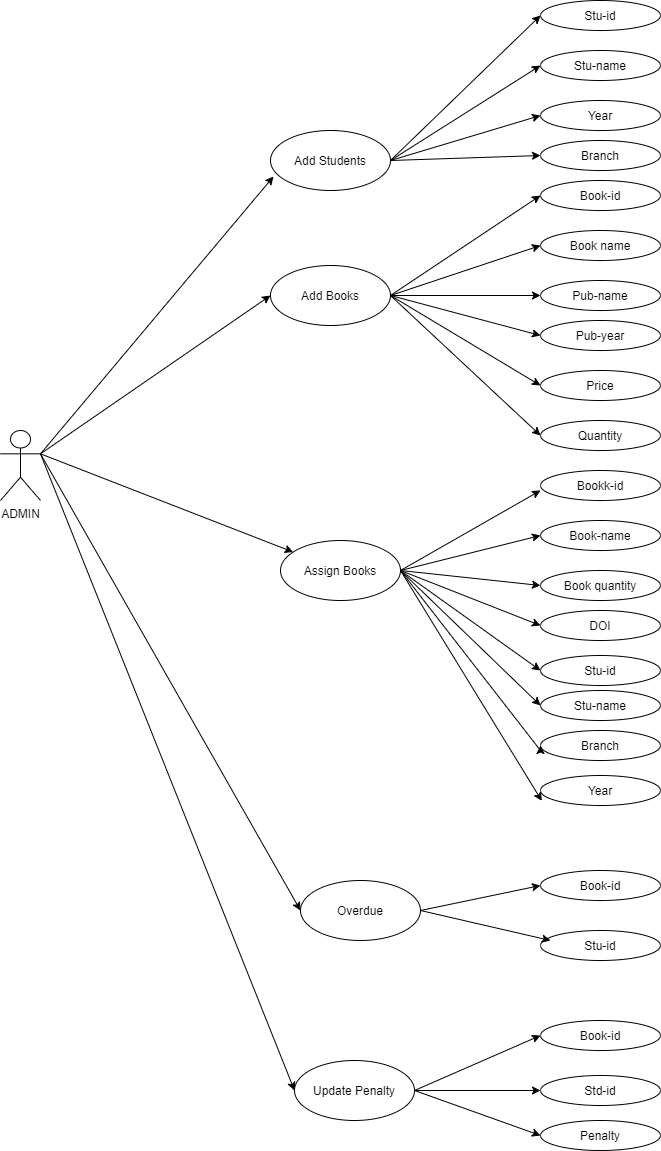

The diagram above was exported from draw.io. Its source (the exported page's mxGraphModel, read from the mxfile embedded in the PNG):
<mxGraphModel dx="1021" dy="462" grid="1" gridSize="10" guides="1" tooltips="1" connect="1" arrows="1" fold="1" page="1" pageScale="1" pageWidth="827" pageHeight="1169" math="0" shadow="0">
  <root>
    <mxCell id="0" />
    <mxCell id="1" parent="0" />
    <mxCell id="awXJgWQZTywivzWZHk0i-13" style="edgeStyle=none;rounded=0;orthogonalLoop=1;jettySize=auto;html=1;exitX=1;exitY=0.3333333333333333;exitDx=0;exitDy=0;exitPerimeter=0;entryX=0.025;entryY=0.767;entryDx=0;entryDy=0;entryPerimeter=0;" edge="1" parent="1" source="awXJgWQZTywivzWZHk0i-4" target="awXJgWQZTywivzWZHk0i-5">
      <mxGeometry relative="1" as="geometry">
        <mxPoint x="300" y="300" as="targetPoint" />
      </mxGeometry>
    </mxCell>
    <mxCell id="awXJgWQZTywivzWZHk0i-14" style="edgeStyle=none;rounded=0;orthogonalLoop=1;jettySize=auto;html=1;exitX=1;exitY=0.3333333333333333;exitDx=0;exitDy=0;exitPerimeter=0;entryX=0;entryY=0.5;entryDx=0;entryDy=0;" edge="1" parent="1" source="awXJgWQZTywivzWZHk0i-4" target="awXJgWQZTywivzWZHk0i-6">
      <mxGeometry relative="1" as="geometry" />
    </mxCell>
    <mxCell id="awXJgWQZTywivzWZHk0i-15" style="edgeStyle=none;rounded=0;orthogonalLoop=1;jettySize=auto;html=1;exitX=1;exitY=0.3333333333333333;exitDx=0;exitDy=0;exitPerimeter=0;" edge="1" parent="1" source="awXJgWQZTywivzWZHk0i-4" target="awXJgWQZTywivzWZHk0i-7">
      <mxGeometry relative="1" as="geometry" />
    </mxCell>
    <mxCell id="awXJgWQZTywivzWZHk0i-16" style="edgeStyle=none;rounded=0;orthogonalLoop=1;jettySize=auto;html=1;exitX=1;exitY=0.3333333333333333;exitDx=0;exitDy=0;exitPerimeter=0;entryX=0;entryY=0.5;entryDx=0;entryDy=0;" edge="1" parent="1" source="awXJgWQZTywivzWZHk0i-4" target="awXJgWQZTywivzWZHk0i-8">
      <mxGeometry relative="1" as="geometry" />
    </mxCell>
    <mxCell id="awXJgWQZTywivzWZHk0i-17" style="edgeStyle=none;rounded=0;orthogonalLoop=1;jettySize=auto;html=1;exitX=1;exitY=0.3333333333333333;exitDx=0;exitDy=0;exitPerimeter=0;entryX=0;entryY=0.5;entryDx=0;entryDy=0;" edge="1" parent="1" source="awXJgWQZTywivzWZHk0i-4" target="awXJgWQZTywivzWZHk0i-9">
      <mxGeometry relative="1" as="geometry" />
    </mxCell>
    <mxCell id="awXJgWQZTywivzWZHk0i-4" value="ADMIN&lt;br&gt;" style="shape=umlActor;verticalLabelPosition=bottom;verticalAlign=top;html=1;" vertex="1" parent="1">
      <mxGeometry x="60" y="430" width="40" height="70" as="geometry" />
    </mxCell>
    <mxCell id="awXJgWQZTywivzWZHk0i-51" style="edgeStyle=none;rounded=0;orthogonalLoop=1;jettySize=auto;html=1;exitX=1;exitY=0.5;exitDx=0;exitDy=0;entryX=0;entryY=0.5;entryDx=0;entryDy=0;" edge="1" parent="1" source="awXJgWQZTywivzWZHk0i-5" target="awXJgWQZTywivzWZHk0i-23">
      <mxGeometry relative="1" as="geometry" />
    </mxCell>
    <mxCell id="awXJgWQZTywivzWZHk0i-5" value="Add Students" style="ellipse;whiteSpace=wrap;html=1;" vertex="1" parent="1">
      <mxGeometry x="330" y="130" width="120" height="60" as="geometry" />
    </mxCell>
    <mxCell id="awXJgWQZTywivzWZHk0i-6" value="Add Books" style="ellipse;whiteSpace=wrap;html=1;" vertex="1" parent="1">
      <mxGeometry x="330" y="265" width="120" height="60" as="geometry" />
    </mxCell>
    <mxCell id="awXJgWQZTywivzWZHk0i-69" style="edgeStyle=none;rounded=0;orthogonalLoop=1;jettySize=auto;html=1;exitX=1;exitY=0.5;exitDx=0;exitDy=0;entryX=0.011;entryY=0.845;entryDx=0;entryDy=0;entryPerimeter=0;" edge="1" parent="1" source="awXJgWQZTywivzWZHk0i-7" target="awXJgWQZTywivzWZHk0i-36">
      <mxGeometry relative="1" as="geometry" />
    </mxCell>
    <mxCell id="awXJgWQZTywivzWZHk0i-7" value="Assign Books" style="ellipse;whiteSpace=wrap;html=1;" vertex="1" parent="1">
      <mxGeometry x="340" y="540" width="120" height="60" as="geometry" />
    </mxCell>
    <mxCell id="awXJgWQZTywivzWZHk0i-70" style="edgeStyle=none;rounded=0;orthogonalLoop=1;jettySize=auto;html=1;exitX=1;exitY=0.5;exitDx=0;exitDy=0;entryX=0;entryY=0.5;entryDx=0;entryDy=0;" edge="1" parent="1" source="awXJgWQZTywivzWZHk0i-8" target="awXJgWQZTywivzWZHk0i-47">
      <mxGeometry relative="1" as="geometry" />
    </mxCell>
    <mxCell id="awXJgWQZTywivzWZHk0i-8" value="Overdue" style="ellipse;whiteSpace=wrap;html=1;" vertex="1" parent="1">
      <mxGeometry x="360" y="880" width="120" height="60" as="geometry" />
    </mxCell>
    <mxCell id="awXJgWQZTywivzWZHk0i-73" style="edgeStyle=none;rounded=0;orthogonalLoop=1;jettySize=auto;html=1;exitX=1;exitY=0.5;exitDx=0;exitDy=0;entryX=0;entryY=0.5;entryDx=0;entryDy=0;" edge="1" parent="1" source="awXJgWQZTywivzWZHk0i-9" target="awXJgWQZTywivzWZHk0i-49">
      <mxGeometry relative="1" as="geometry" />
    </mxCell>
    <mxCell id="awXJgWQZTywivzWZHk0i-74" style="edgeStyle=none;rounded=0;orthogonalLoop=1;jettySize=auto;html=1;exitX=1;exitY=0.5;exitDx=0;exitDy=0;entryX=0;entryY=0.5;entryDx=0;entryDy=0;" edge="1" parent="1" source="awXJgWQZTywivzWZHk0i-9" target="awXJgWQZTywivzWZHk0i-50">
      <mxGeometry relative="1" as="geometry" />
    </mxCell>
    <mxCell id="awXJgWQZTywivzWZHk0i-76" style="edgeStyle=none;rounded=0;orthogonalLoop=1;jettySize=auto;html=1;exitX=1;exitY=0.5;exitDx=0;exitDy=0;entryX=0;entryY=0.5;entryDx=0;entryDy=0;" edge="1" parent="1" source="awXJgWQZTywivzWZHk0i-9" target="awXJgWQZTywivzWZHk0i-75">
      <mxGeometry relative="1" as="geometry" />
    </mxCell>
    <mxCell id="awXJgWQZTywivzWZHk0i-9" value="Update Penalty" style="ellipse;whiteSpace=wrap;html=1;" vertex="1" parent="1">
      <mxGeometry x="354" y="1060" width="120" height="60" as="geometry" />
    </mxCell>
    <mxCell id="awXJgWQZTywivzWZHk0i-23" value="Stu-id" style="ellipse;whiteSpace=wrap;html=1;" vertex="1" parent="1">
      <mxGeometry x="600" width="120" height="30" as="geometry" />
    </mxCell>
    <mxCell id="awXJgWQZTywivzWZHk0i-24" value="Stu-name" style="ellipse;whiteSpace=wrap;html=1;" vertex="1" parent="1">
      <mxGeometry x="600" y="50" width="120" height="30" as="geometry" />
    </mxCell>
    <mxCell id="awXJgWQZTywivzWZHk0i-27" value="Year" style="ellipse;whiteSpace=wrap;html=1;" vertex="1" parent="1">
      <mxGeometry x="600" y="100" width="120" height="30" as="geometry" />
    </mxCell>
    <mxCell id="awXJgWQZTywivzWZHk0i-28" value="Branch" style="ellipse;whiteSpace=wrap;html=1;" vertex="1" parent="1">
      <mxGeometry x="600" y="140" width="120" height="30" as="geometry" />
    </mxCell>
    <mxCell id="awXJgWQZTywivzWZHk0i-29" value="Book-id" style="ellipse;whiteSpace=wrap;html=1;" vertex="1" parent="1">
      <mxGeometry x="600" y="180" width="120" height="30" as="geometry" />
    </mxCell>
    <mxCell id="awXJgWQZTywivzWZHk0i-30" value="Book name" style="ellipse;whiteSpace=wrap;html=1;" vertex="1" parent="1">
      <mxGeometry x="600" y="230" width="120" height="30" as="geometry" />
    </mxCell>
    <mxCell id="awXJgWQZTywivzWZHk0i-31" value="Pub-name" style="ellipse;whiteSpace=wrap;html=1;" vertex="1" parent="1">
      <mxGeometry x="600" y="280" width="120" height="30" as="geometry" />
    </mxCell>
    <mxCell id="awXJgWQZTywivzWZHk0i-32" value="Pub-year" style="ellipse;whiteSpace=wrap;html=1;" vertex="1" parent="1">
      <mxGeometry x="600" y="320" width="120" height="30" as="geometry" />
    </mxCell>
    <mxCell id="awXJgWQZTywivzWZHk0i-33" value="Price" style="ellipse;whiteSpace=wrap;html=1;" vertex="1" parent="1">
      <mxGeometry x="600" y="370" width="120" height="30" as="geometry" />
    </mxCell>
    <mxCell id="awXJgWQZTywivzWZHk0i-34" value="Quantity" style="ellipse;whiteSpace=wrap;html=1;" vertex="1" parent="1">
      <mxGeometry x="600" y="420" width="120" height="30" as="geometry" />
    </mxCell>
    <mxCell id="awXJgWQZTywivzWZHk0i-35" style="edgeStyle=none;rounded=0;orthogonalLoop=1;jettySize=auto;html=1;exitX=0.5;exitY=0;exitDx=0;exitDy=0;" edge="1" parent="1" source="awXJgWQZTywivzWZHk0i-8" target="awXJgWQZTywivzWZHk0i-8">
      <mxGeometry relative="1" as="geometry" />
    </mxCell>
    <mxCell id="awXJgWQZTywivzWZHk0i-36" value="Year" style="ellipse;whiteSpace=wrap;html=1;" vertex="1" parent="1">
      <mxGeometry x="600" y="775" width="120" height="30" as="geometry" />
    </mxCell>
    <mxCell id="awXJgWQZTywivzWZHk0i-37" value="Branch" style="ellipse;whiteSpace=wrap;html=1;" vertex="1" parent="1">
      <mxGeometry x="600" y="730" width="120" height="30" as="geometry" />
    </mxCell>
    <mxCell id="awXJgWQZTywivzWZHk0i-38" value="Stu-name" style="ellipse;whiteSpace=wrap;html=1;" vertex="1" parent="1">
      <mxGeometry x="600" y="690" width="120" height="30" as="geometry" />
    </mxCell>
    <mxCell id="awXJgWQZTywivzWZHk0i-39" value="Bookk-id" style="ellipse;whiteSpace=wrap;html=1;" vertex="1" parent="1">
      <mxGeometry x="600" y="470" width="120" height="30" as="geometry" />
    </mxCell>
    <mxCell id="awXJgWQZTywivzWZHk0i-40" value="Book-name" style="ellipse;whiteSpace=wrap;html=1;" vertex="1" parent="1">
      <mxGeometry x="600" y="520" width="120" height="30" as="geometry" />
    </mxCell>
    <mxCell id="awXJgWQZTywivzWZHk0i-41" value="Book quantity" style="ellipse;whiteSpace=wrap;html=1;" vertex="1" parent="1">
      <mxGeometry x="600" y="570" width="120" height="30" as="geometry" />
    </mxCell>
    <mxCell id="awXJgWQZTywivzWZHk0i-42" value="DOI" style="ellipse;whiteSpace=wrap;html=1;" vertex="1" parent="1">
      <mxGeometry x="600" y="610" width="120" height="30" as="geometry" />
    </mxCell>
    <mxCell id="awXJgWQZTywivzWZHk0i-43" value="Stu-id" style="ellipse;whiteSpace=wrap;html=1;" vertex="1" parent="1">
      <mxGeometry x="600" y="655" width="120" height="30" as="geometry" />
    </mxCell>
    <mxCell id="awXJgWQZTywivzWZHk0i-47" value="Book-id" style="ellipse;whiteSpace=wrap;html=1;" vertex="1" parent="1">
      <mxGeometry x="600" y="870" width="120" height="30" as="geometry" />
    </mxCell>
    <mxCell id="awXJgWQZTywivzWZHk0i-48" value="Stu-id" style="ellipse;whiteSpace=wrap;html=1;" vertex="1" parent="1">
      <mxGeometry x="600" y="930" width="120" height="30" as="geometry" />
    </mxCell>
    <mxCell id="awXJgWQZTywivzWZHk0i-49" value="Book-id" style="ellipse;whiteSpace=wrap;html=1;" vertex="1" parent="1">
      <mxGeometry x="600" y="1020" width="120" height="30" as="geometry" />
    </mxCell>
    <mxCell id="awXJgWQZTywivzWZHk0i-50" value="Std-id" style="ellipse;whiteSpace=wrap;html=1;" vertex="1" parent="1">
      <mxGeometry x="600" y="1075" width="120" height="30" as="geometry" />
    </mxCell>
    <mxCell id="awXJgWQZTywivzWZHk0i-52" style="edgeStyle=none;rounded=0;orthogonalLoop=1;jettySize=auto;html=1;exitX=1;exitY=0.5;exitDx=0;exitDy=0;entryX=0;entryY=0.5;entryDx=0;entryDy=0;" edge="1" parent="1" source="awXJgWQZTywivzWZHk0i-5">
      <mxGeometry relative="1" as="geometry">
        <mxPoint x="450" y="210.0000000000001" as="sourcePoint" />
        <mxPoint x="600" y="65" as="targetPoint" />
      </mxGeometry>
    </mxCell>
    <mxCell id="awXJgWQZTywivzWZHk0i-53" style="edgeStyle=none;rounded=0;orthogonalLoop=1;jettySize=auto;html=1;exitX=1;exitY=0.5;exitDx=0;exitDy=0;entryX=0;entryY=0.5;entryDx=0;entryDy=0;" edge="1" parent="1" source="awXJgWQZTywivzWZHk0i-5" target="awXJgWQZTywivzWZHk0i-27">
      <mxGeometry relative="1" as="geometry">
        <mxPoint x="460" y="170.0000000000001" as="sourcePoint" />
        <mxPoint x="610" y="75" as="targetPoint" />
      </mxGeometry>
    </mxCell>
    <mxCell id="awXJgWQZTywivzWZHk0i-54" style="edgeStyle=none;rounded=0;orthogonalLoop=1;jettySize=auto;html=1;exitX=1;exitY=0.5;exitDx=0;exitDy=0;entryX=0;entryY=0.5;entryDx=0;entryDy=0;" edge="1" parent="1" source="awXJgWQZTywivzWZHk0i-5" target="awXJgWQZTywivzWZHk0i-28">
      <mxGeometry relative="1" as="geometry">
        <mxPoint x="460" y="170.0000000000001" as="sourcePoint" />
        <mxPoint x="610" y="125" as="targetPoint" />
      </mxGeometry>
    </mxCell>
    <mxCell id="awXJgWQZTywivzWZHk0i-55" style="edgeStyle=none;rounded=0;orthogonalLoop=1;jettySize=auto;html=1;exitX=1;exitY=0.5;exitDx=0;exitDy=0;entryX=0;entryY=0.5;entryDx=0;entryDy=0;" edge="1" parent="1" target="awXJgWQZTywivzWZHk0i-29">
      <mxGeometry relative="1" as="geometry">
        <mxPoint x="450" y="295.0000000000001" as="sourcePoint" />
        <mxPoint x="590" y="200" as="targetPoint" />
      </mxGeometry>
    </mxCell>
    <mxCell id="awXJgWQZTywivzWZHk0i-56" style="edgeStyle=none;rounded=0;orthogonalLoop=1;jettySize=auto;html=1;exitX=1;exitY=0.5;exitDx=0;exitDy=0;entryX=0;entryY=0.5;entryDx=0;entryDy=0;" edge="1" parent="1" source="awXJgWQZTywivzWZHk0i-6" target="awXJgWQZTywivzWZHk0i-30">
      <mxGeometry relative="1" as="geometry">
        <mxPoint x="460" y="305.0000000000001" as="sourcePoint" />
        <mxPoint x="610" y="204.9999999999999" as="targetPoint" />
      </mxGeometry>
    </mxCell>
    <mxCell id="awXJgWQZTywivzWZHk0i-57" style="edgeStyle=none;rounded=0;orthogonalLoop=1;jettySize=auto;html=1;exitX=1;exitY=0.5;exitDx=0;exitDy=0;" edge="1" parent="1" source="awXJgWQZTywivzWZHk0i-6">
      <mxGeometry relative="1" as="geometry">
        <mxPoint x="460" y="304.9999999999999" as="sourcePoint" />
        <mxPoint x="600" y="295" as="targetPoint" />
      </mxGeometry>
    </mxCell>
    <mxCell id="awXJgWQZTywivzWZHk0i-58" style="edgeStyle=none;rounded=0;orthogonalLoop=1;jettySize=auto;html=1;exitX=1;exitY=0.5;exitDx=0;exitDy=0;entryX=0;entryY=0.5;entryDx=0;entryDy=0;" edge="1" parent="1" source="awXJgWQZTywivzWZHk0i-6" target="awXJgWQZTywivzWZHk0i-32">
      <mxGeometry relative="1" as="geometry">
        <mxPoint x="460" y="304.9999999999999" as="sourcePoint" />
        <mxPoint x="610" y="304.9999999999999" as="targetPoint" />
      </mxGeometry>
    </mxCell>
    <mxCell id="awXJgWQZTywivzWZHk0i-59" style="edgeStyle=none;rounded=0;orthogonalLoop=1;jettySize=auto;html=1;exitX=1;exitY=0.5;exitDx=0;exitDy=0;entryX=0;entryY=0.5;entryDx=0;entryDy=0;" edge="1" parent="1" source="awXJgWQZTywivzWZHk0i-6" target="awXJgWQZTywivzWZHk0i-33">
      <mxGeometry relative="1" as="geometry">
        <mxPoint x="460" y="304.9999999999999" as="sourcePoint" />
        <mxPoint x="610" y="344.9999999999999" as="targetPoint" />
      </mxGeometry>
    </mxCell>
    <mxCell id="awXJgWQZTywivzWZHk0i-60" style="edgeStyle=none;rounded=0;orthogonalLoop=1;jettySize=auto;html=1;exitX=1;exitY=0.5;exitDx=0;exitDy=0;entryX=0;entryY=0.5;entryDx=0;entryDy=0;" edge="1" parent="1" source="awXJgWQZTywivzWZHk0i-6" target="awXJgWQZTywivzWZHk0i-34">
      <mxGeometry relative="1" as="geometry">
        <mxPoint x="460" y="304.9999999999999" as="sourcePoint" />
        <mxPoint x="610" y="394.9999999999999" as="targetPoint" />
      </mxGeometry>
    </mxCell>
    <mxCell id="awXJgWQZTywivzWZHk0i-61" style="edgeStyle=none;rounded=0;orthogonalLoop=1;jettySize=auto;html=1;exitX=1;exitY=0.5;exitDx=0;exitDy=0;entryX=0;entryY=0.5;entryDx=0;entryDy=0;" edge="1" parent="1" source="awXJgWQZTywivzWZHk0i-7" target="awXJgWQZTywivzWZHk0i-38">
      <mxGeometry relative="1" as="geometry">
        <mxPoint x="450" y="554.9999999999999" as="sourcePoint" />
        <mxPoint x="600" y="695" as="targetPoint" />
      </mxGeometry>
    </mxCell>
    <mxCell id="awXJgWQZTywivzWZHk0i-62" style="edgeStyle=none;rounded=0;orthogonalLoop=1;jettySize=auto;html=1;exitX=1;exitY=0.5;exitDx=0;exitDy=0;" edge="1" parent="1">
      <mxGeometry relative="1" as="geometry">
        <mxPoint x="460" y="570.0000000000001" as="sourcePoint" />
        <mxPoint x="600" y="490" as="targetPoint" />
      </mxGeometry>
    </mxCell>
    <mxCell id="awXJgWQZTywivzWZHk0i-63" style="edgeStyle=none;rounded=0;orthogonalLoop=1;jettySize=auto;html=1;entryX=0;entryY=0.5;entryDx=0;entryDy=0;" edge="1" parent="1" target="awXJgWQZTywivzWZHk0i-40">
      <mxGeometry relative="1" as="geometry">
        <mxPoint x="460" y="570" as="sourcePoint" />
        <mxPoint x="610" y="500" as="targetPoint" />
      </mxGeometry>
    </mxCell>
    <mxCell id="awXJgWQZTywivzWZHk0i-64" style="edgeStyle=none;rounded=0;orthogonalLoop=1;jettySize=auto;html=1;entryX=0;entryY=0.5;entryDx=0;entryDy=0;" edge="1" parent="1" target="awXJgWQZTywivzWZHk0i-41">
      <mxGeometry relative="1" as="geometry">
        <mxPoint x="460" y="570" as="sourcePoint" />
        <mxPoint x="610" y="545" as="targetPoint" />
      </mxGeometry>
    </mxCell>
    <mxCell id="awXJgWQZTywivzWZHk0i-65" style="edgeStyle=none;rounded=0;orthogonalLoop=1;jettySize=auto;html=1;entryX=0;entryY=0.5;entryDx=0;entryDy=0;" edge="1" parent="1" target="awXJgWQZTywivzWZHk0i-42">
      <mxGeometry relative="1" as="geometry">
        <mxPoint x="460" y="570" as="sourcePoint" />
        <mxPoint x="610" y="595" as="targetPoint" />
      </mxGeometry>
    </mxCell>
    <mxCell id="awXJgWQZTywivzWZHk0i-66" style="edgeStyle=none;rounded=0;orthogonalLoop=1;jettySize=auto;html=1;entryX=0;entryY=0.5;entryDx=0;entryDy=0;" edge="1" parent="1" target="awXJgWQZTywivzWZHk0i-43">
      <mxGeometry relative="1" as="geometry">
        <mxPoint x="460" y="570" as="sourcePoint" />
        <mxPoint x="610" y="635" as="targetPoint" />
      </mxGeometry>
    </mxCell>
    <mxCell id="awXJgWQZTywivzWZHk0i-67" style="edgeStyle=none;rounded=0;orthogonalLoop=1;jettySize=auto;html=1;exitX=1;exitY=0.5;exitDx=0;exitDy=0;entryX=0;entryY=0.5;entryDx=0;entryDy=0;" edge="1" parent="1" source="awXJgWQZTywivzWZHk0i-7" target="awXJgWQZTywivzWZHk0i-37">
      <mxGeometry relative="1" as="geometry">
        <mxPoint x="470" y="580" as="sourcePoint" />
        <mxPoint x="610" y="715" as="targetPoint" />
        <Array as="points">
          <mxPoint x="600" y="750" />
        </Array>
      </mxGeometry>
    </mxCell>
    <mxCell id="awXJgWQZTywivzWZHk0i-71" style="edgeStyle=none;rounded=0;orthogonalLoop=1;jettySize=auto;html=1;exitX=1;exitY=0.5;exitDx=0;exitDy=0;" edge="1" parent="1" source="awXJgWQZTywivzWZHk0i-8">
      <mxGeometry relative="1" as="geometry">
        <mxPoint x="484" y="860" as="sourcePoint" />
        <mxPoint x="610" y="940" as="targetPoint" />
      </mxGeometry>
    </mxCell>
    <mxCell id="awXJgWQZTywivzWZHk0i-75" value="Penalty" style="ellipse;whiteSpace=wrap;html=1;" vertex="1" parent="1">
      <mxGeometry x="600" y="1120" width="120" height="30" as="geometry" />
    </mxCell>
  </root>
</mxGraphModel>